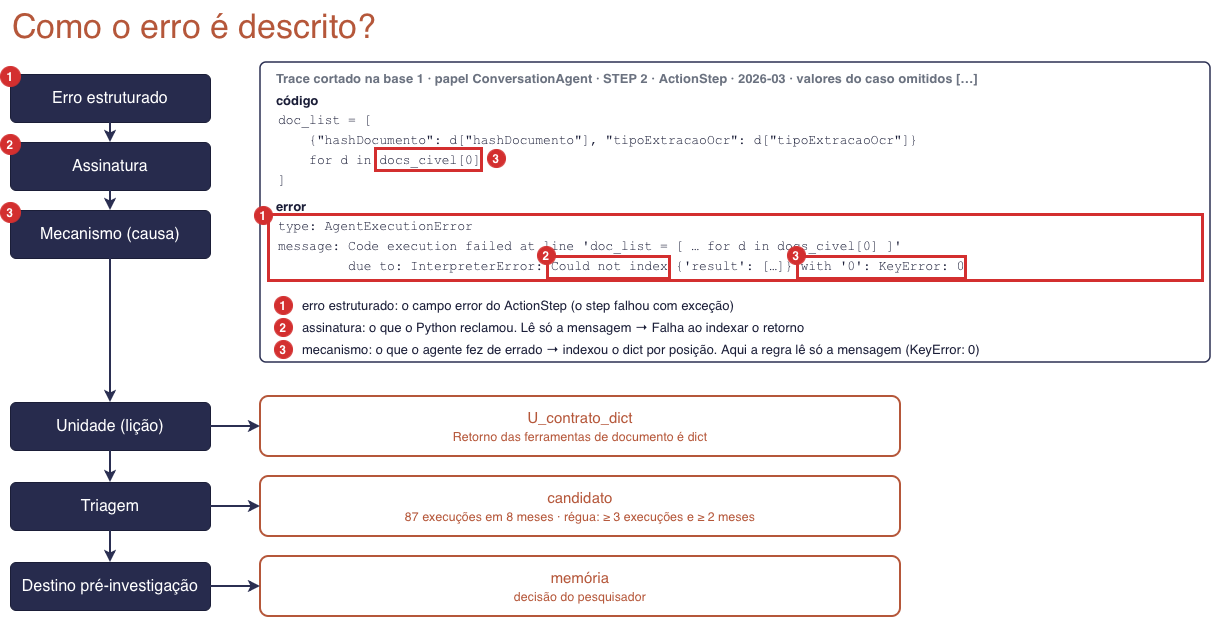

The diagram above was exported from draw.io. Its source (the exported page's mxGraphModel, read from the mxfile embedded in the PNG):
<mxGraphModel dx="1414" dy="822" grid="0" gridSize="10" guides="1" tooltips="1" connect="1" arrows="1" fold="1" page="0" pageScale="1" pageWidth="850" pageHeight="1100" math="0" shadow="0" adaptiveColors="none">
  <root>
    <mxCell id="0" />
    <mxCell id="1" parent="0" />
    <mxCell id="title" parent="1" style="text;html=1;verticalAlign=middle;fontColor=#B5573A;align=left;fontSize=34;" value="Como o erro é descrito?" vertex="1">
      <mxGeometry height="52" width="700" x="40" y="50" as="geometry" />
    </mxCell>
    <mxCell id="panel" parent="1" style="rounded=1;arcSize=2;whiteSpace=wrap;html=1;fillColor=#FFFFFF;strokeColor=#2B2F52;strokeWidth=1.5;" value="" vertex="1">
      <mxGeometry height="300" width="950" x="290" y="112" as="geometry" />
    </mxCell>
    <mxCell id="hd" parent="1" style="text;html=1;align=left;verticalAlign=middle;whiteSpace=nowrap;fontSize=13;fontColor=#6B7280;fontStyle=1;" value="Trace cortado na base 1 · papel ConversationAgent · STEP 2 · ActionStep · 2026-03 · valores do caso omitidos […]" vertex="1">
      <mxGeometry height="20" width="900" x="304" y="118" as="geometry" />
    </mxCell>
    <mxCell id="l_cod" parent="1" style="text;html=1;align=left;verticalAlign=middle;whiteSpace=nowrap;fontSize=13;fontColor=#1B1E38;fontStyle=1;" value="código" vertex="1">
      <mxGeometry height="20" width="100" x="304" y="140" as="geometry" />
    </mxCell>
    <mxCell id="c0" parent="1" style="text;html=1;align=left;verticalAlign=middle;whiteSpace=nowrap;fontFamily=Courier New;fontSize=13;fontColor=#1B1E38;" value="doc_list = [" vertex="1">
      <mxGeometry height="20" width="760" x="306" y="160" as="geometry" />
    </mxCell>
    <mxCell id="c1" parent="1" style="text;html=1;align=left;verticalAlign=middle;whiteSpace=nowrap;fontFamily=Courier New;fontSize=13;fontColor=#1B1E38;" value="    {&quot;hashDocumento&quot;: d[&quot;hashDocumento&quot;], &quot;tipoExtracaoOcr&quot;: d[&quot;tipoExtracaoOcr&quot;]}" vertex="1">
      <mxGeometry height="20" width="760" x="306" y="180" as="geometry" />
    </mxCell>
    <mxCell id="c2" parent="1" style="text;html=1;align=left;verticalAlign=middle;whiteSpace=nowrap;fontFamily=Courier New;fontSize=13;fontColor=#1B1E38;" value="    for d in docs_civel[0]" vertex="1">
      <mxGeometry height="20" width="760" x="306" y="200" as="geometry" />
    </mxCell>
    <mxCell id="c3" parent="1" style="text;html=1;align=left;verticalAlign=middle;whiteSpace=nowrap;fontFamily=Courier New;fontSize=13;fontColor=#1B1E38;" value="]" vertex="1">
      <mxGeometry height="20" width="760" x="306" y="220" as="geometry" />
    </mxCell>
    <mxCell id="l_err" parent="1" style="text;html=1;align=left;verticalAlign=middle;whiteSpace=nowrap;fontSize=13;fontColor=#1B1E38;fontStyle=1;" value="error" vertex="1">
      <mxGeometry height="20" width="100" x="304" y="246" as="geometry" />
    </mxCell>
    <mxCell id="e0" parent="1" style="text;html=1;align=left;verticalAlign=middle;whiteSpace=nowrap;fontFamily=Courier New;fontSize=13;fontColor=#1B1E38;" value="type: AgentExecutionError" vertex="1">
      <mxGeometry height="20" width="860" x="306" y="266" as="geometry" />
    </mxCell>
    <mxCell id="e1" parent="1" style="text;html=1;align=left;verticalAlign=middle;whiteSpace=nowrap;fontFamily=Courier New;fontSize=13;fontColor=#1B1E38;" value="message: Code execution failed at line 'doc_list = [ … for d in docs_civel[0] ]'" vertex="1">
      <mxGeometry height="20" width="860" x="306" y="286" as="geometry" />
    </mxCell>
    <mxCell id="e2" parent="1" style="text;html=1;align=left;verticalAlign=middle;whiteSpace=nowrap;fontFamily=Courier New;fontSize=13;fontColor=#1B1E38;" value="         due to: InterpreterError: Could not index {'result': […]} with '0': KeyError: 0" vertex="1">
      <mxGeometry height="20" width="860" x="306" y="306" as="geometry" />
    </mxCell>
    <mxCell id="r1" parent="1" style="rounded=0;whiteSpace=wrap;html=1;fillColor=none;strokeColor=#D32F2F;strokeWidth=3;" value="" vertex="1">
      <mxGeometry height="66" width="934" x="298" y="264" as="geometry" />
    </mxCell>
    <mxCell id="r2" parent="1" style="rounded=0;whiteSpace=wrap;html=1;fillColor=none;strokeColor=#D32F2F;strokeWidth=3;" value="" vertex="1">
      <mxGeometry height="22" width="122" x="577" y="306" as="geometry" />
    </mxCell>
    <mxCell id="r3a" parent="1" style="rounded=0;whiteSpace=wrap;html=1;fillColor=none;strokeColor=#D32F2F;strokeWidth=3;" value="" vertex="1">
      <mxGeometry height="22" width="106" x="405" y="198" as="geometry" />
    </mxCell>
    <mxCell id="r3b" parent="1" style="rounded=0;whiteSpace=wrap;html=1;fillColor=none;strokeColor=#D32F2F;strokeWidth=3;" value="" vertex="1">
      <mxGeometry height="22" width="168" x="827" y="306" as="geometry" />
    </mxCell>
    <mxCell id="b0" parent="1" style="ellipse;whiteSpace=wrap;html=1;fontSize=12;fontStyle=1;fillColor=#D32F2F;strokeColor=#D32F2F;fontColor=#FFFFFF;" value="1" vertex="1">
      <mxGeometry height="18" width="18" x="284" y="256" as="geometry" />
    </mxCell>
    <mxCell id="b1" parent="1" style="ellipse;whiteSpace=wrap;html=1;fontSize=12;fontStyle=1;fillColor=#D32F2F;strokeColor=#D32F2F;fontColor=#FFFFFF;" value="2" vertex="1">
      <mxGeometry height="18" width="18" x="567" y="296" as="geometry" />
    </mxCell>
    <mxCell id="b2" parent="1" style="ellipse;whiteSpace=wrap;html=1;fontSize=12;fontStyle=1;fillColor=#D32F2F;strokeColor=#D32F2F;fontColor=#FFFFFF;" value="3" vertex="1">
      <mxGeometry height="18" width="18" x="517" y="199" as="geometry" />
    </mxCell>
    <mxCell id="b3" parent="1" style="ellipse;whiteSpace=wrap;html=1;fontSize=12;fontStyle=1;fillColor=#D32F2F;strokeColor=#D32F2F;fontColor=#FFFFFF;" value="3" vertex="1">
      <mxGeometry height="18" width="18" x="817" y="296" as="geometry" />
    </mxCell>
    <mxCell id="db0" parent="1" style="ellipse;whiteSpace=wrap;html=1;fontSize=12;fontStyle=1;fillColor=#D32F2F;strokeColor=#D32F2F;fontColor=#FFFFFF;" value="1" vertex="1">
      <mxGeometry height="18" width="18" x="304" y="346" as="geometry" />
    </mxCell>
    <mxCell id="dt0" parent="1" style="text;html=1;align=left;verticalAlign=middle;whiteSpace=nowrap;fontSize=13;fontColor=#1B1E38;" value="erro estruturado: o campo error do ActionStep (o step falhou com exceção)" vertex="1">
      <mxGeometry height="22" width="900" x="330" y="344" as="geometry" />
    </mxCell>
    <mxCell id="db1" parent="1" style="ellipse;whiteSpace=wrap;html=1;fontSize=12;fontStyle=1;fillColor=#D32F2F;strokeColor=#D32F2F;fontColor=#FFFFFF;" value="2" vertex="1">
      <mxGeometry height="18" width="18" x="304" y="368" as="geometry" />
    </mxCell>
    <mxCell id="dt1" parent="1" style="text;html=1;align=left;verticalAlign=middle;whiteSpace=nowrap;fontSize=13;fontColor=#1B1E38;" value="assinatura: o que o Python reclamou. Lê só a mensagem → Falha ao indexar o retorno" vertex="1">
      <mxGeometry height="22" width="900" x="330" y="366" as="geometry" />
    </mxCell>
    <mxCell id="db2" parent="1" style="ellipse;whiteSpace=wrap;html=1;fontSize=12;fontStyle=1;fillColor=#D32F2F;strokeColor=#D32F2F;fontColor=#FFFFFF;" value="3" vertex="1">
      <mxGeometry height="18" width="18" x="304" y="390" as="geometry" />
    </mxCell>
    <mxCell id="dt2" parent="1" style="text;html=1;align=left;verticalAlign=middle;whiteSpace=nowrap;fontSize=13;fontColor=#1B1E38;" value="mecanismo: o que o agente fez de errado → indexou o dict por posição. Aqui a regra lê só a mensagem (KeyError: 0)" vertex="1">
      <mxGeometry height="22" width="900" x="330" y="388" as="geometry" />
    </mxCell>
    <mxCell id="k0" parent="1" style="rounded=1;arcSize=12;whiteSpace=wrap;html=1;fillColor=#272B4D;strokeColor=#1B1E38;fontColor=#FFFFFF;fontSize=16;" value="Erro estruturado" vertex="1">
      <mxGeometry height="48" width="200" x="40" y="124" as="geometry" />
    </mxCell>
    <mxCell id="kb0" parent="1" style="ellipse;whiteSpace=wrap;html=1;fontSize=12;fontStyle=1;fillColor=#D32F2F;strokeColor=#D32F2F;fontColor=#FFFFFF;" value="1" vertex="1">
      <mxGeometry height="20" width="20" x="30" y="116" as="geometry" />
    </mxCell>
    <mxCell id="k1" parent="1" style="rounded=1;arcSize=12;whiteSpace=wrap;html=1;fillColor=#272B4D;strokeColor=#1B1E38;fontColor=#FFFFFF;fontSize=16;" value="Assinatura" vertex="1">
      <mxGeometry height="48" width="200" x="40" y="192" as="geometry" />
    </mxCell>
    <mxCell id="kb1" parent="1" style="ellipse;whiteSpace=wrap;html=1;fontSize=12;fontStyle=1;fillColor=#D32F2F;strokeColor=#D32F2F;fontColor=#FFFFFF;" value="2" vertex="1">
      <mxGeometry height="20" width="20" x="30" y="184" as="geometry" />
    </mxCell>
    <mxCell id="k2" parent="1" style="rounded=1;arcSize=12;whiteSpace=wrap;html=1;fillColor=#272B4D;strokeColor=#1B1E38;fontColor=#FFFFFF;fontSize=16;" value="Mecanismo (causa)" vertex="1">
      <mxGeometry height="48" width="200" x="40" y="260" as="geometry" />
    </mxCell>
    <mxCell id="kb2" parent="1" style="ellipse;whiteSpace=wrap;html=1;fontSize=12;fontStyle=1;fillColor=#D32F2F;strokeColor=#D32F2F;fontColor=#FFFFFF;" value="3" vertex="1">
      <mxGeometry height="20" width="20" x="30" y="252" as="geometry" />
    </mxCell>
    <mxCell id="k3" parent="1" style="rounded=1;arcSize=12;whiteSpace=wrap;html=1;fillColor=#272B4D;strokeColor=#1B1E38;fontColor=#FFFFFF;fontSize=16;" value="Unidade (lição)" vertex="1">
      <mxGeometry height="48" width="200" x="40" y="452" as="geometry" />
    </mxCell>
    <mxCell id="k4" parent="1" style="rounded=1;arcSize=12;whiteSpace=wrap;html=1;fillColor=#272B4D;strokeColor=#1B1E38;fontColor=#FFFFFF;fontSize=16;" value="Triagem" vertex="1">
      <mxGeometry height="48" width="200" x="40" y="532" as="geometry" />
    </mxCell>
    <mxCell id="k5" parent="1" style="rounded=1;arcSize=12;whiteSpace=wrap;html=1;fillColor=#272B4D;strokeColor=#1B1E38;fontColor=#FFFFFF;fontSize=16;" value="Destino pré-investigação" vertex="1">
      <mxGeometry height="48" width="200" x="40" y="612" as="geometry" />
    </mxCell>
    <mxCell id="ka0" edge="1" parent="1" source="k0" style="edgeStyle=orthogonalEdgeStyle;rounded=1;html=1;strokeColor=#2B2F52;strokeWidth=2;" target="k1" value="">
      <mxGeometry relative="1" as="geometry" />
    </mxCell>
    <mxCell id="ka1" edge="1" parent="1" source="k1" style="edgeStyle=orthogonalEdgeStyle;rounded=1;html=1;strokeColor=#2B2F52;strokeWidth=2;" target="k2" value="">
      <mxGeometry relative="1" as="geometry" />
    </mxCell>
    <mxCell id="ka2" edge="1" parent="1" source="k2" style="edgeStyle=orthogonalEdgeStyle;rounded=1;html=1;strokeColor=#2B2F52;strokeWidth=2;" target="k3" value="">
      <mxGeometry relative="1" as="geometry" />
    </mxCell>
    <mxCell id="ka3" edge="1" parent="1" source="k3" style="edgeStyle=orthogonalEdgeStyle;rounded=1;html=1;strokeColor=#2B2F52;strokeWidth=2;" target="k4" value="">
      <mxGeometry relative="1" as="geometry" />
    </mxCell>
    <mxCell id="ka4" edge="1" parent="1" source="k4" style="edgeStyle=orthogonalEdgeStyle;rounded=1;html=1;strokeColor=#2B2F52;strokeWidth=2;" target="k5" value="">
      <mxGeometry relative="1" as="geometry" />
    </mxCell>
    <mxCell id="v1" parent="1" style="rounded=1;arcSize=14;whiteSpace=wrap;html=1;fillColor=#FFFFFF;strokeColor=#B5573A;strokeWidth=2;fontColor=#B5573A;fontSize=15;" value="U_contrato_dict&lt;br&gt;&lt;small&gt;Retorno das ferramentas de documento é dict&lt;/small&gt;" vertex="1">
      <mxGeometry height="60" width="640" x="290" y="446" as="geometry" />
    </mxCell>
    <mxCell id="v2" parent="1" style="rounded=1;arcSize=14;whiteSpace=wrap;html=1;fillColor=#FFFFFF;strokeColor=#B5573A;strokeWidth=2;fontColor=#B5573A;fontSize=15;" value="candidato&lt;br&gt;&lt;small&gt;87 execuções em 8 meses · régua: ≥ 3 execuções e ≥ 2 meses&lt;/small&gt;" vertex="1">
      <mxGeometry height="60" width="640" x="290" y="526" as="geometry" />
    </mxCell>
    <mxCell id="v3" parent="1" style="rounded=1;arcSize=14;whiteSpace=wrap;html=1;fillColor=#FFFFFF;strokeColor=#B5573A;strokeWidth=2;fontColor=#B5573A;fontSize=15;" value="memória&lt;br&gt;&lt;small&gt;decisão do pesquisador&lt;/small&gt;" vertex="1">
      <mxGeometry height="60" width="640" x="290" y="606" as="geometry" />
    </mxCell>
    <mxCell id="kv0" edge="1" parent="1" source="k3" style="edgeStyle=orthogonalEdgeStyle;rounded=1;html=1;strokeColor=#2B2F52;strokeWidth=2;exitX=1;exitY=0.5;entryX=0;entryY=0.5;" target="v1" value="">
      <mxGeometry relative="1" as="geometry" />
    </mxCell>
    <mxCell id="kv1" edge="1" parent="1" source="k4" style="edgeStyle=orthogonalEdgeStyle;rounded=1;html=1;strokeColor=#2B2F52;strokeWidth=2;exitX=1;exitY=0.5;entryX=0;entryY=0.5;" target="v2" value="">
      <mxGeometry relative="1" as="geometry" />
    </mxCell>
    <mxCell id="kv2" edge="1" parent="1" source="k5" style="edgeStyle=orthogonalEdgeStyle;rounded=1;html=1;strokeColor=#2B2F52;strokeWidth=2;exitX=1;exitY=0.5;entryX=0;entryY=0.5;" target="v3" value="">
      <mxGeometry relative="1" as="geometry" />
    </mxCell>
  </root>
</mxGraphModel>